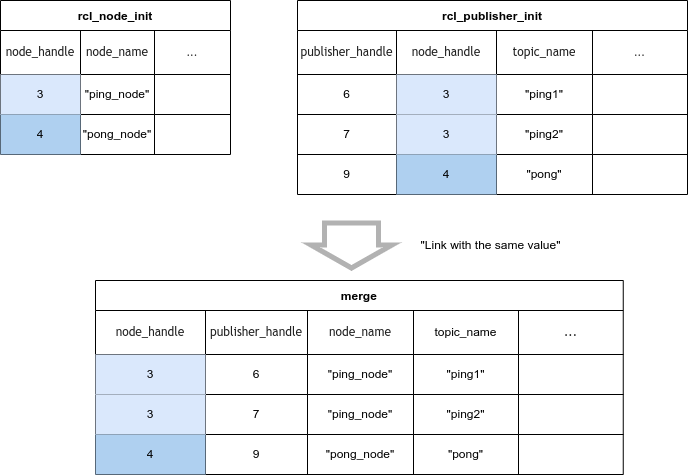

The diagram above was exported from draw.io. Its source (the exported page's mxGraphModel, read from the mxfile embedded in the PNG):
<mxGraphModel dx="3008" dy="1672" grid="1" gridSize="10" guides="1" tooltips="1" connect="1" arrows="1" fold="1" page="0" pageScale="1" pageWidth="850" pageHeight="1100" math="0" shadow="0">
  <root>
    <mxCell id="0" />
    <mxCell id="1" parent="0" />
    <mxCell id="2" value="merge" style="shape=table;startSize=30;container=1;collapsible=0;childLayout=tableLayout;fontStyle=1;align=center;" vertex="1" parent="1">
      <mxGeometry x="-1146" y="-500" width="527.75" height="194" as="geometry" />
    </mxCell>
    <mxCell id="3" value="" style="shape=tableRow;horizontal=0;startSize=0;swimlaneHead=0;swimlaneBody=0;top=0;left=0;bottom=0;right=0;collapsible=0;dropTarget=0;fillColor=none;points=[[0,0.5],[1,0.5]];portConstraint=eastwest;" vertex="1" parent="2">
      <mxGeometry y="30" width="527.75" height="44" as="geometry" />
    </mxCell>
    <mxCell id="4" value="&lt;span style=&quot;color: rgba(0, 0, 0, 0.87); font-family: &amp;quot;trebuchet ms&amp;quot;, verdana, arial, sans-serif; font-size: 12px; text-align: start;&quot;&gt;node_handle&lt;br style=&quot;font-size: 12px;&quot;&gt;&lt;/span&gt;" style="shape=partialRectangle;html=1;whiteSpace=wrap;connectable=0;fillColor=none;top=0;left=0;bottom=0;right=0;overflow=hidden;fontSize=12;" vertex="1" parent="3">
      <mxGeometry width="110" height="44" as="geometry">
        <mxRectangle width="110" height="44" as="alternateBounds" />
      </mxGeometry>
    </mxCell>
    <mxCell id="5" value="&lt;span style=&quot;color: rgba(0, 0, 0, 0.87); font-family: &amp;quot;trebuchet ms&amp;quot;, verdana, arial, sans-serif; font-size: 12px; text-align: start;&quot;&gt;publisher_handle&lt;/span&gt;" style="shape=partialRectangle;html=1;whiteSpace=wrap;connectable=0;fillColor=none;top=0;left=0;bottom=0;right=0;overflow=hidden;fontSize=12;" vertex="1" parent="3">
      <mxGeometry x="110" width="102" height="44" as="geometry">
        <mxRectangle width="102" height="44" as="alternateBounds" />
      </mxGeometry>
    </mxCell>
    <mxCell id="6" value="&lt;span style=&quot;color: rgba(0, 0, 0, 0.87); font-family: &amp;quot;trebuchet ms&amp;quot;, verdana, arial, sans-serif; font-size: 12px; text-align: start;&quot;&gt;node_name&lt;/span&gt;" style="shape=partialRectangle;html=1;whiteSpace=wrap;connectable=0;fillColor=none;top=0;left=0;bottom=0;right=0;overflow=hidden;fontSize=12;" vertex="1" parent="3">
      <mxGeometry x="212" width="106" height="44" as="geometry">
        <mxRectangle width="106" height="44" as="alternateBounds" />
      </mxGeometry>
    </mxCell>
    <mxCell id="7" value="topic_name" style="shape=partialRectangle;html=1;whiteSpace=wrap;connectable=0;fillColor=none;top=0;left=0;bottom=0;right=0;overflow=hidden;fontSize=12;" vertex="1" parent="3">
      <mxGeometry x="318" width="105" height="44" as="geometry">
        <mxRectangle width="105" height="44" as="alternateBounds" />
      </mxGeometry>
    </mxCell>
    <mxCell id="8" value="&lt;span style=&quot;color: rgba(0, 0, 0, 0.87); font-family: &amp;quot;trebuchet ms&amp;quot;, verdana, arial, sans-serif; font-size: 12px; text-align: start;&quot;&gt;...&lt;/span&gt;" style="shape=partialRectangle;html=1;whiteSpace=wrap;connectable=0;fillColor=none;top=0;left=0;bottom=0;right=0;overflow=hidden;fontSize=12;" vertex="1" parent="3">
      <mxGeometry x="423" width="105" height="44" as="geometry">
        <mxRectangle width="105" height="44" as="alternateBounds" />
      </mxGeometry>
    </mxCell>
    <mxCell id="9" value="" style="shape=tableRow;horizontal=0;startSize=0;swimlaneHead=0;swimlaneBody=0;top=0;left=0;bottom=0;right=0;collapsible=0;dropTarget=0;fillColor=none;points=[[0,0.5],[1,0.5]];portConstraint=eastwest;" vertex="1" parent="2">
      <mxGeometry y="74" width="527.75" height="40" as="geometry" />
    </mxCell>
    <mxCell id="10" value="3" style="shape=partialRectangle;html=1;whiteSpace=wrap;connectable=0;fillColor=#dae8fc;top=0;left=0;bottom=0;right=0;overflow=hidden;fontSize=12;strokeColor=#6c8ebf;" vertex="1" parent="9">
      <mxGeometry width="110" height="40" as="geometry">
        <mxRectangle width="110" height="40" as="alternateBounds" />
      </mxGeometry>
    </mxCell>
    <mxCell id="11" value="6" style="shape=partialRectangle;html=1;whiteSpace=wrap;connectable=0;fillColor=none;top=0;left=0;bottom=0;right=0;overflow=hidden;fontSize=12;" vertex="1" parent="9">
      <mxGeometry x="110" width="102" height="40" as="geometry">
        <mxRectangle width="102" height="40" as="alternateBounds" />
      </mxGeometry>
    </mxCell>
    <mxCell id="12" value="&quot;ping_node&quot;" style="shape=partialRectangle;html=1;whiteSpace=wrap;connectable=0;fillColor=none;top=0;left=0;bottom=0;right=0;overflow=hidden;fontSize=12;" vertex="1" parent="9">
      <mxGeometry x="212" width="106" height="40" as="geometry">
        <mxRectangle width="106" height="40" as="alternateBounds" />
      </mxGeometry>
    </mxCell>
    <mxCell id="13" value="&quot;ping1&quot;" style="shape=partialRectangle;html=1;whiteSpace=wrap;connectable=0;fillColor=none;top=0;left=0;bottom=0;right=0;overflow=hidden;fontSize=12;" vertex="1" parent="9">
      <mxGeometry x="318" width="105" height="40" as="geometry">
        <mxRectangle width="105" height="40" as="alternateBounds" />
      </mxGeometry>
    </mxCell>
    <mxCell id="14" style="shape=partialRectangle;html=1;whiteSpace=wrap;connectable=0;fillColor=none;top=0;left=0;bottom=0;right=0;overflow=hidden;fontSize=12;" vertex="1" parent="9">
      <mxGeometry x="423" width="105" height="40" as="geometry">
        <mxRectangle width="105" height="40" as="alternateBounds" />
      </mxGeometry>
    </mxCell>
    <mxCell id="15" value="" style="shape=tableRow;horizontal=0;startSize=0;swimlaneHead=0;swimlaneBody=0;top=0;left=0;bottom=0;right=0;collapsible=0;dropTarget=0;fillColor=none;points=[[0,0.5],[1,0.5]];portConstraint=eastwest;" vertex="1" parent="2">
      <mxGeometry y="114" width="527.75" height="40" as="geometry" />
    </mxCell>
    <mxCell id="16" value="3" style="shape=partialRectangle;html=1;whiteSpace=wrap;connectable=0;fillColor=#dae8fc;top=0;left=0;bottom=0;right=0;overflow=hidden;fontSize=12;strokeColor=#6c8ebf;" vertex="1" parent="15">
      <mxGeometry width="110" height="40" as="geometry">
        <mxRectangle width="110" height="40" as="alternateBounds" />
      </mxGeometry>
    </mxCell>
    <mxCell id="17" value="7" style="shape=partialRectangle;html=1;whiteSpace=wrap;connectable=0;fillColor=none;top=0;left=0;bottom=0;right=0;overflow=hidden;fontSize=12;" vertex="1" parent="15">
      <mxGeometry x="110" width="102" height="40" as="geometry">
        <mxRectangle width="102" height="40" as="alternateBounds" />
      </mxGeometry>
    </mxCell>
    <mxCell id="18" value="&quot;ping_node&quot;" style="shape=partialRectangle;html=1;whiteSpace=wrap;connectable=0;fillColor=none;top=0;left=0;bottom=0;right=0;overflow=hidden;fontSize=12;" vertex="1" parent="15">
      <mxGeometry x="212" width="106" height="40" as="geometry">
        <mxRectangle width="106" height="40" as="alternateBounds" />
      </mxGeometry>
    </mxCell>
    <mxCell id="19" value="&quot;ping2&quot;" style="shape=partialRectangle;html=1;whiteSpace=wrap;connectable=0;fillColor=none;top=0;left=0;bottom=0;right=0;overflow=hidden;fontSize=12;" vertex="1" parent="15">
      <mxGeometry x="318" width="105" height="40" as="geometry">
        <mxRectangle width="105" height="40" as="alternateBounds" />
      </mxGeometry>
    </mxCell>
    <mxCell id="20" style="shape=partialRectangle;html=1;whiteSpace=wrap;connectable=0;fillColor=none;top=0;left=0;bottom=0;right=0;overflow=hidden;fontSize=12;" vertex="1" parent="15">
      <mxGeometry x="423" width="105" height="40" as="geometry">
        <mxRectangle width="105" height="40" as="alternateBounds" />
      </mxGeometry>
    </mxCell>
    <mxCell id="21" style="shape=tableRow;horizontal=0;startSize=0;swimlaneHead=0;swimlaneBody=0;top=0;left=0;bottom=0;right=0;collapsible=0;dropTarget=0;fillColor=none;points=[[0,0.5],[1,0.5]];portConstraint=eastwest;" vertex="1" parent="2">
      <mxGeometry y="154" width="527.75" height="40" as="geometry" />
    </mxCell>
    <mxCell id="22" value="4" style="shape=partialRectangle;html=1;whiteSpace=wrap;connectable=0;fillColor=#AFD0F0;top=0;left=0;bottom=0;right=0;overflow=hidden;fontSize=12;strokeColor=#6c8ebf;" vertex="1" parent="21">
      <mxGeometry width="110" height="40" as="geometry">
        <mxRectangle width="110" height="40" as="alternateBounds" />
      </mxGeometry>
    </mxCell>
    <mxCell id="23" value="9" style="shape=partialRectangle;html=1;whiteSpace=wrap;connectable=0;fillColor=none;top=0;left=0;bottom=0;right=0;overflow=hidden;fontSize=12;" vertex="1" parent="21">
      <mxGeometry x="110" width="102" height="40" as="geometry">
        <mxRectangle width="102" height="40" as="alternateBounds" />
      </mxGeometry>
    </mxCell>
    <mxCell id="24" value="&quot;pong_node&quot;" style="shape=partialRectangle;html=1;whiteSpace=wrap;connectable=0;fillColor=none;top=0;left=0;bottom=0;right=0;overflow=hidden;fontSize=12;" vertex="1" parent="21">
      <mxGeometry x="212" width="106" height="40" as="geometry">
        <mxRectangle width="106" height="40" as="alternateBounds" />
      </mxGeometry>
    </mxCell>
    <mxCell id="25" value="&quot;pong&quot;" style="shape=partialRectangle;html=1;whiteSpace=wrap;connectable=0;fillColor=none;top=0;left=0;bottom=0;right=0;overflow=hidden;fontSize=12;" vertex="1" parent="21">
      <mxGeometry x="318" width="105" height="40" as="geometry">
        <mxRectangle width="105" height="40" as="alternateBounds" />
      </mxGeometry>
    </mxCell>
    <mxCell id="26" style="shape=partialRectangle;html=1;whiteSpace=wrap;connectable=0;fillColor=none;top=0;left=0;bottom=0;right=0;overflow=hidden;fontSize=12;" vertex="1" parent="21">
      <mxGeometry x="423" width="105" height="40" as="geometry">
        <mxRectangle width="105" height="40" as="alternateBounds" />
      </mxGeometry>
    </mxCell>
    <mxCell id="27" value="&quot;Link with the same value&quot;" style="text;html=1;align=center;verticalAlign=middle;resizable=0;points=[];autosize=1;strokeColor=none;fillColor=none;fontSize=12;" vertex="1" parent="1">
      <mxGeometry x="-831.5" y="-550" width="160" height="30" as="geometry" />
    </mxCell>
    <mxCell id="28" value="rcl_node_init" style="shape=table;startSize=30;container=1;collapsible=0;childLayout=tableLayout;fontStyle=1;align=center;" vertex="1" parent="1">
      <mxGeometry x="-1241" y="-780" width="230" height="154" as="geometry" />
    </mxCell>
    <mxCell id="29" value="" style="shape=tableRow;horizontal=0;startSize=0;swimlaneHead=0;swimlaneBody=0;top=0;left=0;bottom=0;right=0;collapsible=0;dropTarget=0;fillColor=none;points=[[0,0.5],[1,0.5]];portConstraint=eastwest;" vertex="1" parent="28">
      <mxGeometry y="30" width="230" height="44" as="geometry" />
    </mxCell>
    <mxCell id="30" value="&lt;span style=&quot;color: rgba(0, 0, 0, 0.87); font-family: &amp;quot;trebuchet ms&amp;quot;, verdana, arial, sans-serif; font-size: 12px; text-align: start;&quot;&gt;node_handle&lt;/span&gt;" style="shape=partialRectangle;html=1;whiteSpace=wrap;connectable=0;fillColor=none;top=0;left=0;bottom=0;right=0;overflow=hidden;fontSize=12;" vertex="1" parent="29">
      <mxGeometry width="80" height="44" as="geometry">
        <mxRectangle width="80" height="44" as="alternateBounds" />
      </mxGeometry>
    </mxCell>
    <mxCell id="31" value="&lt;span style=&quot;color: rgba(0, 0, 0, 0.87); font-family: &amp;quot;trebuchet ms&amp;quot;, verdana, arial, sans-serif; font-size: 12px; text-align: start;&quot;&gt;node_name&lt;/span&gt;" style="shape=partialRectangle;html=1;whiteSpace=wrap;connectable=0;fillColor=none;top=0;left=0;bottom=0;right=0;overflow=hidden;fontSize=12;" vertex="1" parent="29">
      <mxGeometry x="80" width="74" height="44" as="geometry">
        <mxRectangle width="74" height="44" as="alternateBounds" />
      </mxGeometry>
    </mxCell>
    <mxCell id="32" value="&lt;span style=&quot;color: rgba(0, 0, 0, 0.87); font-family: &amp;quot;trebuchet ms&amp;quot;, verdana, arial, sans-serif; font-size: 10.2px; text-align: start;&quot;&gt;...&lt;/span&gt;" style="shape=partialRectangle;html=1;whiteSpace=wrap;connectable=0;fillColor=none;top=0;left=0;bottom=0;right=0;overflow=hidden;" vertex="1" parent="29">
      <mxGeometry x="154" width="76" height="44" as="geometry">
        <mxRectangle width="76" height="44" as="alternateBounds" />
      </mxGeometry>
    </mxCell>
    <mxCell id="33" value="" style="shape=tableRow;horizontal=0;startSize=0;swimlaneHead=0;swimlaneBody=0;top=0;left=0;bottom=0;right=0;collapsible=0;dropTarget=0;fillColor=none;points=[[0,0.5],[1,0.5]];portConstraint=eastwest;" vertex="1" parent="28">
      <mxGeometry y="74" width="230" height="40" as="geometry" />
    </mxCell>
    <mxCell id="34" value="3" style="shape=partialRectangle;html=1;whiteSpace=wrap;connectable=0;fillColor=#dae8fc;top=0;left=0;bottom=0;right=0;overflow=hidden;strokeColor=#6c8ebf;" vertex="1" parent="33">
      <mxGeometry width="80" height="40" as="geometry">
        <mxRectangle width="80" height="40" as="alternateBounds" />
      </mxGeometry>
    </mxCell>
    <mxCell id="35" value="&quot;ping_node&quot;" style="shape=partialRectangle;html=1;whiteSpace=wrap;connectable=0;fillColor=none;top=0;left=0;bottom=0;right=0;overflow=hidden;" vertex="1" parent="33">
      <mxGeometry x="80" width="74" height="40" as="geometry">
        <mxRectangle width="74" height="40" as="alternateBounds" />
      </mxGeometry>
    </mxCell>
    <mxCell id="36" style="shape=partialRectangle;html=1;whiteSpace=wrap;connectable=0;fillColor=none;top=0;left=0;bottom=0;right=0;overflow=hidden;" vertex="1" parent="33">
      <mxGeometry x="154" width="76" height="40" as="geometry">
        <mxRectangle width="76" height="40" as="alternateBounds" />
      </mxGeometry>
    </mxCell>
    <mxCell id="37" value="" style="shape=tableRow;horizontal=0;startSize=0;swimlaneHead=0;swimlaneBody=0;top=0;left=0;bottom=0;right=0;collapsible=0;dropTarget=0;fillColor=none;points=[[0,0.5],[1,0.5]];portConstraint=eastwest;" vertex="1" parent="28">
      <mxGeometry y="114" width="230" height="40" as="geometry" />
    </mxCell>
    <mxCell id="38" value="4" style="shape=partialRectangle;html=1;whiteSpace=wrap;connectable=0;fillColor=#AFD0F0;top=0;left=0;bottom=0;right=0;overflow=hidden;strokeColor=#6c8ebf;" vertex="1" parent="37">
      <mxGeometry width="80" height="40" as="geometry">
        <mxRectangle width="80" height="40" as="alternateBounds" />
      </mxGeometry>
    </mxCell>
    <mxCell id="39" value="&quot;pong_node&quot;" style="shape=partialRectangle;html=1;whiteSpace=wrap;connectable=0;fillColor=none;top=0;left=0;bottom=0;right=0;overflow=hidden;" vertex="1" parent="37">
      <mxGeometry x="80" width="74" height="40" as="geometry">
        <mxRectangle width="74" height="40" as="alternateBounds" />
      </mxGeometry>
    </mxCell>
    <mxCell id="40" style="shape=partialRectangle;html=1;whiteSpace=wrap;connectable=0;fillColor=none;top=0;left=0;bottom=0;right=0;overflow=hidden;" vertex="1" parent="37">
      <mxGeometry x="154" width="76" height="40" as="geometry">
        <mxRectangle width="76" height="40" as="alternateBounds" />
      </mxGeometry>
    </mxCell>
    <mxCell id="41" value="rcl_publisher_init" style="shape=table;startSize=30;container=1;collapsible=0;childLayout=tableLayout;fontStyle=1;align=center;" vertex="1" parent="1">
      <mxGeometry x="-944" y="-780" width="390" height="194" as="geometry" />
    </mxCell>
    <mxCell id="42" value="" style="shape=tableRow;horizontal=0;startSize=0;swimlaneHead=0;swimlaneBody=0;top=0;left=0;bottom=0;right=0;collapsible=0;dropTarget=0;fillColor=none;points=[[0,0.5],[1,0.5]];portConstraint=eastwest;" vertex="1" parent="41">
      <mxGeometry y="30" width="390" height="44" as="geometry" />
    </mxCell>
    <mxCell id="43" value="&lt;span style=&quot;color: rgba(0, 0, 0, 0.87); font-family: &amp;quot;trebuchet ms&amp;quot;, verdana, arial, sans-serif; font-size: 12px; text-align: start;&quot;&gt;publisher_handle&lt;/span&gt;" style="shape=partialRectangle;html=1;whiteSpace=wrap;connectable=0;fillColor=none;top=0;left=0;bottom=0;right=0;overflow=hidden;fontSize=12;" vertex="1" parent="42">
      <mxGeometry width="99" height="44" as="geometry">
        <mxRectangle width="99" height="44" as="alternateBounds" />
      </mxGeometry>
    </mxCell>
    <mxCell id="44" value="&lt;span style=&quot;color: rgba(0, 0, 0, 0.87); font-family: &amp;quot;trebuchet ms&amp;quot;, verdana, arial, sans-serif; font-size: 12px; text-align: start;&quot;&gt;node_handle&lt;/span&gt;" style="shape=partialRectangle;html=1;whiteSpace=wrap;connectable=0;fillColor=none;top=0;left=0;bottom=0;right=0;overflow=hidden;fontSize=12;" vertex="1" parent="42">
      <mxGeometry x="99" width="100" height="44" as="geometry">
        <mxRectangle width="100" height="44" as="alternateBounds" />
      </mxGeometry>
    </mxCell>
    <mxCell id="45" value="&lt;span style=&quot;color: rgba(0, 0, 0, 0.87); font-family: &amp;quot;trebuchet ms&amp;quot;, verdana, arial, sans-serif; font-size: 12px; text-align: start;&quot;&gt;topic_name&lt;/span&gt;" style="shape=partialRectangle;html=1;whiteSpace=wrap;connectable=0;fillColor=none;top=0;left=0;bottom=0;right=0;overflow=hidden;fontSize=12;" vertex="1" parent="42">
      <mxGeometry x="199" width="96" height="44" as="geometry">
        <mxRectangle width="96" height="44" as="alternateBounds" />
      </mxGeometry>
    </mxCell>
    <mxCell id="46" value="&lt;span style=&quot;color: rgba(0, 0, 0, 0.87); font-family: &amp;quot;trebuchet ms&amp;quot;, verdana, arial, sans-serif; font-size: 10.2px; text-align: start;&quot;&gt;...&lt;/span&gt;" style="shape=partialRectangle;html=1;whiteSpace=wrap;connectable=0;fillColor=none;top=0;left=0;bottom=0;right=0;overflow=hidden;" vertex="1" parent="42">
      <mxGeometry x="295" width="95" height="44" as="geometry">
        <mxRectangle width="95" height="44" as="alternateBounds" />
      </mxGeometry>
    </mxCell>
    <mxCell id="47" value="" style="shape=tableRow;horizontal=0;startSize=0;swimlaneHead=0;swimlaneBody=0;top=0;left=0;bottom=0;right=0;collapsible=0;dropTarget=0;fillColor=none;points=[[0,0.5],[1,0.5]];portConstraint=eastwest;" vertex="1" parent="41">
      <mxGeometry y="74" width="390" height="40" as="geometry" />
    </mxCell>
    <mxCell id="48" value="6" style="shape=partialRectangle;html=1;whiteSpace=wrap;connectable=0;fillColor=none;top=0;left=0;bottom=0;right=0;overflow=hidden;" vertex="1" parent="47">
      <mxGeometry width="99" height="40" as="geometry">
        <mxRectangle width="99" height="40" as="alternateBounds" />
      </mxGeometry>
    </mxCell>
    <mxCell id="49" value="3" style="shape=partialRectangle;html=1;whiteSpace=wrap;connectable=0;fillColor=#dae8fc;top=0;left=0;bottom=0;right=0;overflow=hidden;strokeColor=#6c8ebf;" vertex="1" parent="47">
      <mxGeometry x="99" width="100" height="40" as="geometry">
        <mxRectangle width="100" height="40" as="alternateBounds" />
      </mxGeometry>
    </mxCell>
    <mxCell id="50" value="&quot;ping1&quot;" style="shape=partialRectangle;html=1;whiteSpace=wrap;connectable=0;fillColor=none;top=0;left=0;bottom=0;right=0;overflow=hidden;" vertex="1" parent="47">
      <mxGeometry x="199" width="96" height="40" as="geometry">
        <mxRectangle width="96" height="40" as="alternateBounds" />
      </mxGeometry>
    </mxCell>
    <mxCell id="51" style="shape=partialRectangle;html=1;whiteSpace=wrap;connectable=0;fillColor=none;top=0;left=0;bottom=0;right=0;overflow=hidden;" vertex="1" parent="47">
      <mxGeometry x="295" width="95" height="40" as="geometry">
        <mxRectangle width="95" height="40" as="alternateBounds" />
      </mxGeometry>
    </mxCell>
    <mxCell id="52" value="" style="shape=tableRow;horizontal=0;startSize=0;swimlaneHead=0;swimlaneBody=0;top=0;left=0;bottom=0;right=0;collapsible=0;dropTarget=0;fillColor=none;points=[[0,0.5],[1,0.5]];portConstraint=eastwest;" vertex="1" parent="41">
      <mxGeometry y="114" width="390" height="40" as="geometry" />
    </mxCell>
    <mxCell id="53" value="7" style="shape=partialRectangle;html=1;whiteSpace=wrap;connectable=0;fillColor=none;top=0;left=0;bottom=0;right=0;overflow=hidden;" vertex="1" parent="52">
      <mxGeometry width="99" height="40" as="geometry">
        <mxRectangle width="99" height="40" as="alternateBounds" />
      </mxGeometry>
    </mxCell>
    <mxCell id="54" value="3" style="shape=partialRectangle;html=1;whiteSpace=wrap;connectable=0;fillColor=#dae8fc;top=0;left=0;bottom=0;right=0;overflow=hidden;strokeColor=none;strokeWidth=7;" vertex="1" parent="52">
      <mxGeometry x="99" width="100" height="40" as="geometry">
        <mxRectangle width="100" height="40" as="alternateBounds" />
      </mxGeometry>
    </mxCell>
    <mxCell id="55" value="&quot;ping2&quot;" style="shape=partialRectangle;html=1;whiteSpace=wrap;connectable=0;fillColor=none;top=0;left=0;bottom=0;right=0;overflow=hidden;" vertex="1" parent="52">
      <mxGeometry x="199" width="96" height="40" as="geometry">
        <mxRectangle width="96" height="40" as="alternateBounds" />
      </mxGeometry>
    </mxCell>
    <mxCell id="56" style="shape=partialRectangle;html=1;whiteSpace=wrap;connectable=0;fillColor=none;top=0;left=0;bottom=0;right=0;overflow=hidden;" vertex="1" parent="52">
      <mxGeometry x="295" width="95" height="40" as="geometry">
        <mxRectangle width="95" height="40" as="alternateBounds" />
      </mxGeometry>
    </mxCell>
    <mxCell id="57" style="shape=tableRow;horizontal=0;startSize=0;swimlaneHead=0;swimlaneBody=0;top=0;left=0;bottom=0;right=0;collapsible=0;dropTarget=0;fillColor=none;points=[[0,0.5],[1,0.5]];portConstraint=eastwest;" vertex="1" parent="41">
      <mxGeometry y="154" width="390" height="40" as="geometry" />
    </mxCell>
    <mxCell id="58" value="9" style="shape=partialRectangle;html=1;whiteSpace=wrap;connectable=0;fillColor=none;top=0;left=0;bottom=0;right=0;overflow=hidden;" vertex="1" parent="57">
      <mxGeometry width="99" height="40" as="geometry">
        <mxRectangle width="99" height="40" as="alternateBounds" />
      </mxGeometry>
    </mxCell>
    <mxCell id="59" value="4" style="shape=partialRectangle;html=1;whiteSpace=wrap;connectable=0;fillColor=#AFD0F0;top=0;left=0;bottom=0;right=0;overflow=hidden;strokeColor=#d79b00;" vertex="1" parent="57">
      <mxGeometry x="99" width="100" height="40" as="geometry">
        <mxRectangle width="100" height="40" as="alternateBounds" />
      </mxGeometry>
    </mxCell>
    <mxCell id="60" value="&quot;pong&quot;" style="shape=partialRectangle;html=1;whiteSpace=wrap;connectable=0;fillColor=none;top=0;left=0;bottom=0;right=0;overflow=hidden;" vertex="1" parent="57">
      <mxGeometry x="199" width="96" height="40" as="geometry">
        <mxRectangle width="96" height="40" as="alternateBounds" />
      </mxGeometry>
    </mxCell>
    <mxCell id="61" style="shape=partialRectangle;html=1;whiteSpace=wrap;connectable=0;fillColor=none;top=0;left=0;bottom=0;right=0;overflow=hidden;" vertex="1" parent="57">
      <mxGeometry x="295" width="95" height="40" as="geometry">
        <mxRectangle width="95" height="40" as="alternateBounds" />
      </mxGeometry>
    </mxCell>
    <mxCell id="62" value="" style="shape=flexArrow;endArrow=classic;html=1;rounded=0;shadow=0;strokeColor=default;strokeWidth=5;fontSize=12;opacity=30;jumpSize=6;endWidth=22;endSize=6;width=50;" edge="1" parent="1">
      <mxGeometry width="50" height="50" relative="1" as="geometry">
        <mxPoint x="-890" y="-560" as="sourcePoint" />
        <mxPoint x="-890" y="-510" as="targetPoint" />
      </mxGeometry>
    </mxCell>
  </root>
</mxGraphModel>